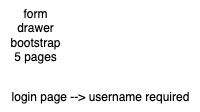

The diagram above was exported from draw.io. Its source (the exported page's mxGraphModel, read from the mxfile embedded in the PNG):
<mxGraphModel dx="771" dy="434" grid="1" gridSize="10" guides="1" tooltips="1" connect="1" arrows="1" fold="1" page="1" pageScale="1" pageWidth="827" pageHeight="1169" math="0" shadow="0">
  <root>
    <mxCell id="0" />
    <mxCell id="1" parent="0" />
    <mxCell id="_msZmo5aVDsl7kCcgBhU-1" value="form&lt;div&gt;drawer&lt;/div&gt;&lt;div&gt;bootstrap&lt;/div&gt;&lt;div&gt;5 pages&lt;/div&gt;" style="text;html=1;align=center;verticalAlign=middle;resizable=0;points=[];autosize=1;strokeColor=none;fillColor=none;" vertex="1" parent="1">
      <mxGeometry x="255" y="58" width="70" height="70" as="geometry" />
    </mxCell>
    <mxCell id="_msZmo5aVDsl7kCcgBhU-2" value="login page --&amp;gt; username required" style="text;html=1;align=center;verticalAlign=middle;resizable=0;points=[];autosize=1;strokeColor=none;fillColor=none;" vertex="1" parent="1">
      <mxGeometry x="255" y="140" width="200" height="30" as="geometry" />
    </mxCell>
  </root>
</mxGraphModel>